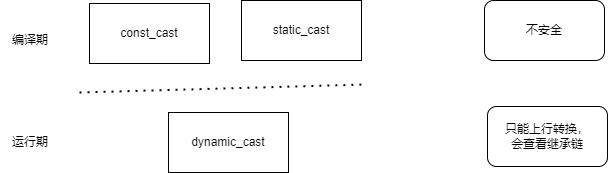

The diagram above was exported from draw.io. Its source (the exported page's mxGraphModel, read from the mxfile embedded in the PNG):
<mxGraphModel dx="2253" dy="785" grid="0" gridSize="10" guides="1" tooltips="1" connect="1" arrows="1" fold="1" page="1" pageScale="1" pageWidth="827" pageHeight="1169" background="#ffffff" math="0" shadow="0">
  <root>
    <mxCell id="0" />
    <mxCell id="1" parent="0" />
    <mxCell id="UOmA0wXBo4blzS3rAQMU-1" value="static_cast" style="rounded=0;whiteSpace=wrap;html=1;" vertex="1" parent="1">
      <mxGeometry x="199" y="277" width="120" height="60" as="geometry" />
    </mxCell>
    <mxCell id="UOmA0wXBo4blzS3rAQMU-2" value="dynamic_cast" style="rounded=0;whiteSpace=wrap;html=1;" vertex="1" parent="1">
      <mxGeometry x="126" y="389" width="120" height="60" as="geometry" />
    </mxCell>
    <mxCell id="UOmA0wXBo4blzS3rAQMU-3" value="const_cast" style="rounded=0;whiteSpace=wrap;html=1;" vertex="1" parent="1">
      <mxGeometry x="47" y="280" width="120" height="60" as="geometry" />
    </mxCell>
    <mxCell id="UOmA0wXBo4blzS3rAQMU-4" value="" style="endArrow=none;dashed=1;html=1;dashPattern=1 3;strokeWidth=2;rounded=0;" edge="1" parent="1">
      <mxGeometry width="50" height="50" relative="1" as="geometry">
        <mxPoint x="37" y="369" as="sourcePoint" />
        <mxPoint x="323" y="361" as="targetPoint" />
      </mxGeometry>
    </mxCell>
    <mxCell id="UOmA0wXBo4blzS3rAQMU-5" value="编译期" style="text;html=1;align=center;verticalAlign=middle;whiteSpace=wrap;rounded=0;" vertex="1" parent="1">
      <mxGeometry x="-42" y="302" width="60" height="30" as="geometry" />
    </mxCell>
    <mxCell id="UOmA0wXBo4blzS3rAQMU-6" value="运行期" style="text;html=1;align=center;verticalAlign=middle;whiteSpace=wrap;rounded=0;" vertex="1" parent="1">
      <mxGeometry x="-42" y="404" width="60" height="30" as="geometry" />
    </mxCell>
    <mxCell id="UOmA0wXBo4blzS3rAQMU-7" value="只能上行转换，&lt;br&gt;会查看继承链" style="rounded=1;whiteSpace=wrap;html=1;" vertex="1" parent="1">
      <mxGeometry x="445" y="383" width="120" height="60" as="geometry" />
    </mxCell>
    <mxCell id="UOmA0wXBo4blzS3rAQMU-8" value="不安全" style="rounded=1;whiteSpace=wrap;html=1;" vertex="1" parent="1">
      <mxGeometry x="442" y="277" width="120" height="60" as="geometry" />
    </mxCell>
  </root>
</mxGraphModel>